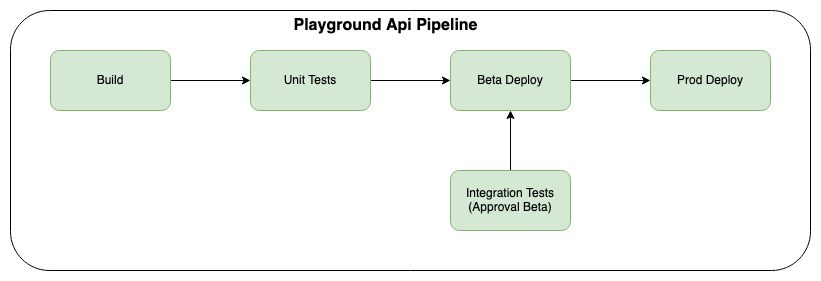

The diagram above was exported from draw.io. Its source (the exported page's mxGraphModel, read from the mxfile embedded in the PNG):
<mxGraphModel dx="1306" dy="850" grid="1" gridSize="10" guides="1" tooltips="1" connect="1" arrows="1" fold="1" page="1" pageScale="1" pageWidth="850" pageHeight="1100" math="0" shadow="0">
  <root>
    <mxCell id="0" />
    <mxCell id="1" parent="0" />
    <mxCell id="fqfcPoBPNqreqybj8EHu-14" value="" style="rounded=1;whiteSpace=wrap;html=1;fillColor=none;" vertex="1" parent="1">
      <mxGeometry x="40" y="200" width="800" height="260" as="geometry" />
    </mxCell>
    <mxCell id="fqfcPoBPNqreqybj8EHu-6" style="edgeStyle=orthogonalEdgeStyle;rounded=0;orthogonalLoop=1;jettySize=auto;html=1;exitX=1;exitY=0.5;exitDx=0;exitDy=0;entryX=0;entryY=0.5;entryDx=0;entryDy=0;" edge="1" parent="1" source="fqfcPoBPNqreqybj8EHu-1" target="fqfcPoBPNqreqybj8EHu-2">
      <mxGeometry relative="1" as="geometry" />
    </mxCell>
    <mxCell id="fqfcPoBPNqreqybj8EHu-1" value="Build" style="rounded=1;whiteSpace=wrap;html=1;fillColor=#d5e8d4;strokeColor=#82b366;" vertex="1" parent="1">
      <mxGeometry x="80" y="240" width="120" height="60" as="geometry" />
    </mxCell>
    <mxCell id="fqfcPoBPNqreqybj8EHu-7" style="edgeStyle=orthogonalEdgeStyle;rounded=0;orthogonalLoop=1;jettySize=auto;html=1;exitX=1;exitY=0.5;exitDx=0;exitDy=0;entryX=0;entryY=0.5;entryDx=0;entryDy=0;" edge="1" parent="1" source="fqfcPoBPNqreqybj8EHu-2" target="fqfcPoBPNqreqybj8EHu-3">
      <mxGeometry relative="1" as="geometry" />
    </mxCell>
    <mxCell id="fqfcPoBPNqreqybj8EHu-2" value="Unit Tests" style="rounded=1;whiteSpace=wrap;html=1;fillColor=#d5e8d4;strokeColor=#82b366;" vertex="1" parent="1">
      <mxGeometry x="280" y="240" width="120" height="60" as="geometry" />
    </mxCell>
    <mxCell id="fqfcPoBPNqreqybj8EHu-9" style="edgeStyle=orthogonalEdgeStyle;rounded=0;orthogonalLoop=1;jettySize=auto;html=1;exitX=1;exitY=0.5;exitDx=0;exitDy=0;entryX=0;entryY=0.5;entryDx=0;entryDy=0;" edge="1" parent="1" source="fqfcPoBPNqreqybj8EHu-3" target="fqfcPoBPNqreqybj8EHu-5">
      <mxGeometry relative="1" as="geometry" />
    </mxCell>
    <mxCell id="fqfcPoBPNqreqybj8EHu-3" value="Beta Deploy" style="rounded=1;whiteSpace=wrap;html=1;fillColor=#d5e8d4;strokeColor=#82b366;" vertex="1" parent="1">
      <mxGeometry x="480" y="240" width="120" height="60" as="geometry" />
    </mxCell>
    <mxCell id="fqfcPoBPNqreqybj8EHu-12" style="edgeStyle=orthogonalEdgeStyle;rounded=0;orthogonalLoop=1;jettySize=auto;html=1;exitX=0.5;exitY=0;exitDx=0;exitDy=0;entryX=0.5;entryY=1;entryDx=0;entryDy=0;" edge="1" parent="1" source="fqfcPoBPNqreqybj8EHu-4" target="fqfcPoBPNqreqybj8EHu-3">
      <mxGeometry relative="1" as="geometry" />
    </mxCell>
    <mxCell id="fqfcPoBPNqreqybj8EHu-4" value="Integration Tests (Approval Beta)" style="rounded=1;whiteSpace=wrap;html=1;fillColor=#d5e8d4;strokeColor=#82b366;" vertex="1" parent="1">
      <mxGeometry x="480" y="360" width="120" height="60" as="geometry" />
    </mxCell>
    <mxCell id="fqfcPoBPNqreqybj8EHu-5" value="Prod Deploy" style="rounded=1;whiteSpace=wrap;html=1;fillColor=#d5e8d4;strokeColor=#82b366;" vertex="1" parent="1">
      <mxGeometry x="680" y="240" width="120" height="60" as="geometry" />
    </mxCell>
    <mxCell id="fqfcPoBPNqreqybj8EHu-15" value="Playground Api Pipeline" style="text;html=1;align=center;verticalAlign=middle;resizable=0;points=[];autosize=1;strokeColor=none;fillColor=none;fontStyle=1;fontSize=16;" vertex="1" parent="1">
      <mxGeometry x="310" y="200" width="210" height="30" as="geometry" />
    </mxCell>
  </root>
</mxGraphModel>